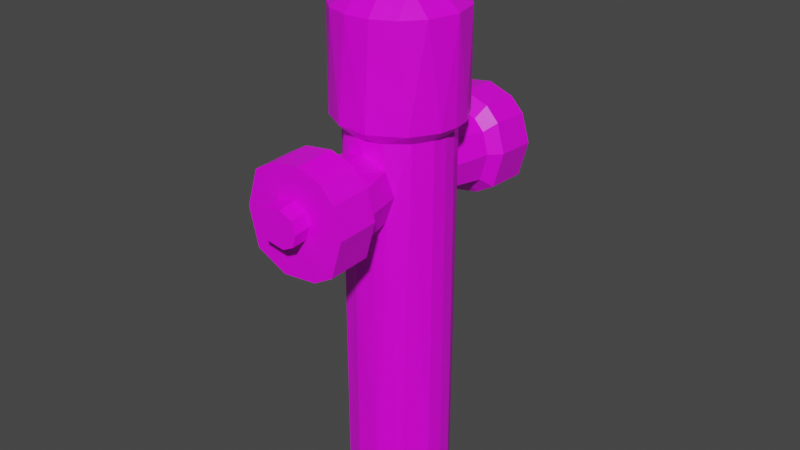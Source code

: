 # Source: Hydrant.blend  (saved by Blender 2.90.8; exported with 4.5.12 LTS)
import bpy
from mathutils import Matrix  # noqa: F401  (used for matrix-valued properties, if any)

bpy.ops.wm.read_factory_settings(use_empty=True)
scene = bpy.context.scene
scene.name = 'Scene'

# ---- collections
col_collection = bpy.data.collections.new('Collection'); scene.collection.children.link(col_collection)

# ---- images (referenced by path relative to the original .blend; pixels are not part of the script)
import os
ASSET_DIR = os.environ.get("B2B_ASSET_DIR", "")  # directory of the original .blend (textures are referenced by path, not embedded)
HERE = os.path.dirname(os.path.abspath(__file__))  # packed textures are extracted next to this script under _unpacked/

def load_image(name, relpath, width, height, colorspace="sRGB"):
    """Load a texture the original file referenced (path relative to the .blend, or extracted next to this script)."""
    p = next((c for c in (os.path.join(HERE, relpath), os.path.join(ASSET_DIR, relpath)) if relpath and os.path.exists(c)), "")
    if p:
        img = bpy.data.images.load(p, check_existing=True)
        img.name = name
    else:  # same state as the original file: an image datablock whose file is absent (Cycles renders it pink)
        img = bpy.data.images.new(name, width, height)
        img.source = "FILE"
        img.filepath = "//" + (relpath or name)
    img.colorspace_settings.name = colorspace
    return img
img_main_txtr_png = load_image('main_txtr.png', 'main_txtr.png', 1024, 1024, 'sRGB')

# ---- materials (node trees are filled in below, after node groups)
mat_material = bpy.data.materials.new('Material')
mat_material.alpha_threshold = 0.0
mat_material.use_transparent_shadow = False
mat_material.line_color = (0.0, 0.0, 0.0, 1.0)

# ---- material node trees
mat_material.use_nodes = True; mat_material.node_tree.nodes.clear()
_N = mat_material.node_tree.nodes; _L = mat_material.node_tree.links
n0 = _N.new('ShaderNodeOutputMaterial'); n0.name = 'Material Output'; n0.location = (300, 300)
n1 = _N.new('ShaderNodeBsdfPrincipled'); n1.name = 'Principled BSDF'; n1.location = (10, 300)
n1.distribution = 'GGX'
n1.subsurface_method = 'BURLEY'
n1.inputs[2].default_value = 0.4
n1.inputs[3].default_value = 1.45
n1.inputs[27].default_value = (0.0, 0.0, 0.0, 1.0)
n1.inputs[28].default_value = 1.0
n2 = _N.new('ShaderNodeTexImage'); n2.name = 'Image Texture'; n2.location = (-356, 201)
n2.image = img_main_txtr_png
_L.new(n1.outputs[0], n0.inputs[0])
_L.new(n2.outputs[0], n1.inputs[0])
n0.is_active_output = True

# ---- world
world_world = bpy.data.worlds.new('World'); scene.world = world_world
world_world.use_nodes = True; world_world.node_tree.nodes.clear()
_N = world_world.node_tree.nodes; _L = world_world.node_tree.links
n0 = _N.new('ShaderNodeOutputWorld'); n0.name = 'World Output'; n0.location = (300, 300)
n1 = _N.new('ShaderNodeBackground'); n1.name = 'Background'; n1.location = (10, 300)
n1.inputs[0].default_value = (0.05088, 0.05088, 0.05088, 1.0)
_L.new(n1.outputs[0], n0.inputs[0])
n0.is_active_output = True
world_world.color = (0.05088, 0.05088, 0.05088)
world_world.use_sun_shadow = False
world_world.sun_shadow_jitter_overblur = 0.0

# ---- meshes
me_cylinder = bpy.data.meshes.new('Cylinder')
me_cylinder.from_pydata([(0.0, 0.06089, -0.03602), (0.0, 0.06089, 0.4036), (0.01188, 0.05972, -0.03602), (0.01188, 0.05972, 0.4036), (0.0233, 0.05626, -0.03602), (0.0233, 0.05626, 0.4036), (0.03383, 0.05063, -0.03602), (0.03383, 0.05063, 0.4036), (0.04306, 0.04306, -0.03602), (0.04306, 0.04306, 0.4036), (0.05063, 0.03383, -0.03602), (0.05063, 0.03383, 0.4036), (0.05626, 0.0233, -0.03602), (0.05626, 0.0233, 0.4036), (0.05972, 0.01188, -0.03602), (0.05972, 0.01188, 0.4036), (0.06089, 4.597e-09, -0.03602), (0.06089, 4.597e-09, 0.4036), (-0.06089, 5.88e-08, -0.03602), (-0.06089, 5.88e-08, 0.4036), (-0.05972, 0.01188, -0.03602), (-0.05972, 0.01188, 0.4036), (-0.05626, 0.0233, -0.03602), (-0.05626, 0.0233, 0.4036), (-0.05063, 0.03383, -0.03602), (-0.05063, 0.03383, 0.4036), (-0.04306, 0.04306, -0.03602), (-0.04306, 0.04306, 0.4036), (-0.03383, 0.05063, -0.03602), (-0.03383, 0.05063, 0.4036), (-0.0233, 0.05626, -0.03602), (-0.0233, 0.05626, 0.4036), (-0.01188, 0.05972, -0.03602), (-0.01188, 0.05972, 0.4036), (0.01431, 0.07193, 0.4161), (-1.791e-09, 0.07334, 0.4161), (0.02807, 0.06776, 0.4161), (0.04075, 0.06098, 0.4161), (0.05186, 0.05186, 0.4161), (0.06098, 0.04075, 0.4161), (0.06776, 0.02807, 0.4161), (0.07193, 0.01431, 0.4161), (0.07334, 1.798e-09, 0.4161), (-0.07334, 6.708e-08, 0.4161), (-0.07193, 0.01431, 0.4161), (-0.06776, 0.02807, 0.4161), (-0.06098, 0.04075, 0.4161), (-0.05186, 0.05186, 0.4161), (-0.04075, 0.06098, 0.4161), (-0.02807, 0.06776, 0.4161), (-0.01431, 0.07193, 0.4161), (0.01431, 0.07193, 0.5335), (2.937e-08, 0.07334, 0.5335), (0.02807, 0.06776, 0.5335), (0.04075, 0.06098, 0.5335), (0.05186, 0.05186, 0.5335), (0.06098, 0.04075, 0.5335), (0.06776, 0.02807, 0.5335), (0.07193, 0.01431, 0.5335), (0.07334, 1.798e-09, 0.5335), (-0.07334, 6.708e-08, 0.5335), (-0.07193, 0.01431, 0.5335), (-0.06776, 0.02807, 0.5335), (-0.06098, 0.04075, 0.5335), (-0.05186, 0.05186, 0.5335), (-0.04075, 0.06098, 0.5335), (-0.02807, 0.06776, 0.5335), (-0.01431, 0.07193, 0.5335), (0.008922, 0.04485, 0.5585), (3.279e-08, 0.04573, 0.5585), (0.0175, 0.04225, 0.5585), (0.02541, 0.03802, 0.5585), (0.03234, 0.03234, 0.5585), (0.03802, 0.02541, 0.5585), (0.04225, 0.0175, 0.5585), (0.04485, 0.008922, 0.5585), (0.04573, 8.638e-09, 0.5585), (-0.04573, 4.934e-08, 0.5585), (-0.04485, 0.008922, 0.5585), (-0.04225, 0.0175, 0.5585), (-0.03802, 0.02541, 0.5585), (-0.03234, 0.03234, 0.5585), (-0.02541, 0.03802, 0.5585), (-0.0175, 0.04225, 0.5585), (-0.008922, 0.04485, 0.5585), (0.008922, 0.04485, 0.5648), (3.305e-08, 0.04573, 0.5648), (0.0175, 0.04225, 0.5648), (0.02541, 0.03802, 0.5648), (0.03234, 0.03234, 0.5648), (0.03802, 0.02541, 0.5648), (0.04225, 0.0175, 0.5648), (0.04485, 0.008922, 0.5648), (0.04573, 8.638e-09, 0.5648), (-0.04573, 4.934e-08, 0.5648), (-0.04485, 0.008922, 0.5648), (-0.04225, 0.0175, 0.5648), (-0.03802, 0.02541, 0.5648), (-0.03234, 0.03234, 0.5648), (-0.02541, 0.03802, 0.5648), (-0.0175, 0.04225, 0.5648), (-0.008922, 0.04485, 0.5648), (0.003582, 0.01801, 0.576), (3.827e-08, 0.01836, 0.576), (0.007026, 0.01696, 0.576), (0.0102, 0.01527, 0.576), (0.01298, 0.01298, 0.576), (0.01527, 0.0102, 0.576), (0.01696, 0.007026, 0.576), (0.01801, 0.003582, 0.576), (0.01836, 1.512e-08, 0.576), (-0.01836, 3.147e-08, 0.576), (-0.01801, 0.003582, 0.576), (-0.01696, 0.007026, 0.576), (-0.01527, 0.0102, 0.576), (-0.01298, 0.01298, 0.576), (-0.0102, 0.01527, 0.576), (-0.007026, 0.01696, 0.576), (-0.003582, 0.01801, 0.576), (0.003582, 0.01801, 0.6019), (3.827e-08, 0.01836, 0.6019), (0.007026, 0.01696, 0.6019), (0.0102, 0.01527, 0.6019), (0.01298, 0.01298, 0.6019), (0.01527, 0.0102, 0.6019), (0.01696, 0.007026, 0.6019), (0.01801, 0.003582, 0.6019), (0.01836, 1.512e-08, 0.6019), (-0.01836, 3.147e-08, 0.6019), (-0.01801, 0.003582, 0.6019), (-0.01696, 0.007026, 0.6019), (-0.01527, 0.0102, 0.6019), (-0.01298, 0.01298, 0.6019), (-0.0102, 0.01527, 0.6019), (-0.007026, 0.01696, 0.6019), (-0.003582, 0.01801, 0.6019), (-0.00111, 0.06186, 0.3878), (-0.01682, 0.06031, 0.3847), (-0.03038, 0.0562, 0.3757), (-0.03389, 0.05278, 0.3466), (-0.03038, 0.0562, 0.3174), (-0.01682, 0.06031, 0.3085), (-0.00111, 0.06186, 0.3054), (0.01461, 0.06031, 0.3085), (0.0206, 0.05849, 0.3123), (0.02816, 0.0562, 0.3174), (0.02972, 0.05573, 0.3237), (0.03524, 0.05278, 0.3466), (0.02972, 0.05573, 0.3695), (-0.03383, 0.05063, 0.3451), (0.0206, 0.05849, 0.3809), (0.006994, 0.06106, 0.387), (0.03529, 0.05063, 0.3454), (-0.001959, 0.09656, 0.3925), (-0.02231, 0.09657, 0.389), (-0.03986, 0.09658, 0.379), (-0.04904, 0.09664, 0.3464), (-0.03986, 0.09669, 0.3139), (-0.02231, 0.09671, 0.3039), (-0.001959, 0.09671, 0.3004), (0.01839, 0.09671, 0.3039), (0.02616, 0.0967, 0.3082), (0.03595, 0.09669, 0.3139), (0.03797, 0.09668, 0.3209), (0.04512, 0.09664, 0.3464), (0.03797, 0.09659, 0.372), (0.02616, 0.09657, 0.3847), (0.008536, 0.09656, 0.3916), (-0.003889, 0.1082, 0.4086), (-0.03091, 0.1082, 0.404), (-0.05422, 0.1081, 0.3907), (-0.0664, 0.1079, 0.3475), (-0.05422, 0.1077, 0.3042), (-0.03091, 0.1077, 0.291), (-0.003889, 0.1076, 0.2863), (0.02314, 0.1077, 0.291), (0.03345, 0.1077, 0.2966), (0.04644, 0.1077, 0.3042), (0.04912, 0.1078, 0.3135), (0.05862, 0.1079, 0.3475), (0.04912, 0.1081, 0.3814), (0.03345, 0.1082, 0.3983), (0.01005, 0.1082, 0.4074), (-0.004765, 0.157, 0.3702), (-0.01705, 0.1571, 0.3681), (-0.02519, 0.1572, 0.3635), (-0.02912, 0.1576, 0.3495), (-0.02519, 0.158, 0.3356), (-0.01705, 0.1581, 0.3309), (-0.00499, 0.1582, 0.3289), (0.007122, 0.1581, 0.3309), (0.0115, 0.158, 0.3333), (0.01532, 0.158, 0.3358), (-0.01557, 0.1787, 0.3669), (0.01915, 0.1576, 0.3495), (0.01617, 0.1573, 0.3602), (0.01091, 0.1571, 0.3658), (0.0009784, 0.157, 0.3697), (-0.03091, 0.1553, 0.4017), (-0.003889, 0.1552, 0.4063), (-0.05422, 0.1557, 0.3884), (-0.0664, 0.1569, 0.3452), (-0.05422, 0.1582, 0.302), (-0.03091, 0.1585, 0.2887), (-0.003889, 0.1587, 0.284), (0.02314, 0.1585, 0.2887), (0.03345, 0.1584, 0.2944), (0.04644, 0.1582, 0.302), (0.04912, 0.1579, 0.3112), (0.05862, 0.1569, 0.3452), (0.04912, 0.156, 0.3791), (0.03345, 0.1555, 0.396), (0.01005, 0.1552, 0.4051), (-0.003277, 0.1787, 0.369), (-0.0237, 0.1789, 0.3623), (-0.02763, 0.1793, 0.3483), (-0.0237, 0.1796, 0.3344), (-0.01557, 0.1798, 0.3298), (-0.003501, 0.1798, 0.3277), (0.008611, 0.1798, 0.3298), (0.01299, 0.1797, 0.3322), (0.01681, 0.1796, 0.3346), (0.01765, 0.179, 0.359), (0.02064, 0.1793, 0.3483), (0.0124, 0.1788, 0.3647), (0.002467, 0.1787, 0.3685)], [], [(6, 152, 7, 9, 8), (8, 9, 11, 10), (10, 11, 13, 12), (12, 13, 15, 14), (14, 15, 17, 16), (18, 19, 21, 20), (20, 21, 23, 22), (22, 23, 25, 24), (24, 25, 27, 26), (26, 27, 29, 149, 28), (146, 147, 152, 6), (0, 2, 4, 6, 8, 10, 12, 14, 16, 18, 20, 22, 24, 26, 28, 30, 32), (47, 46, 63, 64), (27, 25, 46, 47), (13, 11, 39, 40), (5, 3, 34, 36), (29, 27, 47, 48), (15, 13, 40, 41), (21, 19, 43, 44), (7, 5, 36, 37), (31, 29, 48, 49), (17, 15, 41, 42), (23, 21, 44, 45), (9, 7, 37, 38), (33, 31, 49, 50), (25, 23, 45, 46), (11, 9, 38, 39), (3, 1, 35, 34), (1, 33, 50, 35), (67, 66, 83, 84), (36, 34, 51, 53), (48, 47, 64, 65), (37, 36, 53, 54), (49, 48, 65, 66), (38, 37, 54, 55), (50, 49, 66, 67), (39, 38, 55, 56), (35, 50, 67, 52), (40, 39, 56, 57), (41, 40, 57, 58), (42, 41, 58, 59), (44, 43, 60, 61), (45, 44, 61, 62), (46, 45, 62, 63), (34, 35, 52, 51), (56, 55, 72, 73), (52, 67, 84, 69), (57, 56, 73, 74), (58, 57, 74, 75), (59, 58, 75, 76), (61, 60, 77, 78), (62, 61, 78, 79), (63, 62, 79, 80), (51, 52, 69, 68), (64, 63, 80, 81), (53, 51, 68, 70), (65, 64, 81, 82), (54, 53, 70, 71), (66, 65, 82, 83), (55, 54, 71, 72), (76, 75, 92, 93), (78, 77, 94, 95), (79, 78, 95, 96), (80, 79, 96, 97), (68, 69, 86, 85), (81, 80, 97, 98), (70, 68, 85, 87), (82, 81, 98, 99), (71, 70, 87, 88), (83, 82, 99, 100), (72, 71, 88, 89), (84, 83, 100, 101), (73, 72, 89, 90), (69, 84, 101, 86), (74, 73, 90, 91), (75, 74, 91, 92), (114, 113, 130, 131), (95, 94, 111, 112), (96, 95, 112, 113), (97, 96, 113, 114), (85, 86, 103, 102), (98, 97, 114, 115), (87, 85, 102, 104), (99, 98, 115, 116), (88, 87, 104, 105), (100, 99, 116, 117), (89, 88, 105, 106), (101, 100, 117, 118), (90, 89, 106, 107), (86, 101, 118, 103), (91, 90, 107, 108), (92, 91, 108, 109), (93, 92, 109, 110), (119, 120, 135, 134, 133, 132, 131, 130, 129, 128, 127, 126, 125, 124, 123, 122, 121), (102, 103, 120, 119), (115, 114, 131, 132), (104, 102, 119, 121), (116, 115, 132, 133), (105, 104, 121, 122), (117, 116, 133, 134), (106, 105, 122, 123), (118, 117, 134, 135), (107, 106, 123, 124), (103, 118, 135, 120), (108, 107, 124, 125), (109, 108, 125, 126), (110, 109, 126, 127), (112, 111, 128, 129), (113, 112, 129, 130), (7, 148, 150, 5), (5, 150, 151, 3), (3, 151, 136, 1), (1, 136, 137, 33), (33, 137, 138, 31), (138, 139, 149, 29, 31), (28, 140, 141, 30), (30, 141, 142, 32), (32, 142, 143, 0), (0, 143, 144, 2), (2, 144, 145, 4), (4, 145, 146, 6), (149, 139, 140, 28), (152, 147, 148, 7), (150, 148, 165, 166), (143, 142, 159, 160), (151, 150, 166, 167), (144, 143, 160, 161), (137, 136, 153, 154), (136, 151, 167, 153), (145, 144, 161, 162), (138, 137, 154, 155), (146, 145, 162, 163), (139, 138, 155, 156), (147, 146, 163, 164), (140, 139, 156, 157), (148, 147, 164, 165), (141, 140, 157, 158), (142, 141, 158, 159), (167, 166, 181, 182), (160, 159, 174, 175), (153, 167, 182, 168), (161, 160, 175, 176), (154, 153, 168, 169), (162, 161, 176, 177), (155, 154, 169, 170), (163, 162, 177, 178), (156, 155, 170, 171), (164, 163, 178, 179), (157, 156, 171, 172), (165, 164, 179, 180), (158, 157, 172, 173), (166, 165, 180, 181), (159, 158, 173, 174), (174, 173, 203, 204), (182, 181, 211, 212), (175, 174, 204, 205), (168, 182, 212, 199), (176, 175, 205, 206), (169, 168, 199, 198), (177, 176, 206, 207), (170, 169, 198, 200), (178, 177, 207, 208), (171, 170, 200, 201), (179, 178, 208, 209), (172, 171, 201, 202), (180, 179, 209, 210), (173, 172, 202, 203), (181, 180, 210, 211), (188, 187, 216, 217), (183, 184, 198, 199), (184, 185, 200, 198), (185, 186, 201, 200), (186, 187, 202, 201), (187, 188, 203, 202), (188, 189, 204, 203), (189, 190, 205, 204), (190, 191, 206, 205), (191, 192, 207, 206), (192, 208, 207), (192, 194, 209, 208), (194, 195, 210, 209), (195, 196, 211, 210), (196, 197, 212, 211), (197, 183, 199, 212), (193, 213, 225, 224, 222, 223, 221, 220, 219, 218, 217, 216, 215, 214), (196, 195, 222, 224), (189, 188, 217, 218), (197, 196, 224, 225), (190, 189, 218, 219), (183, 197, 225, 213), (191, 190, 219, 220), (184, 183, 213, 193), (194, 192, 221, 223), (192, 191, 220, 221), (185, 184, 193, 214), (186, 185, 214, 215), (187, 186, 215, 216), (195, 194, 223, 222)])
_uv = me_cylinder.uv_layers.new(name='UVMap')
_uv.uv.foreach_set('vector', [0.7606, 0.5, 0.7606, 0.5, 0.7606, 0.5, 0.7606, 0.5, 0.7606, 0.5, 0.7606, 0.5, 0.7606, 0.5, 0.7606, 0.5, 0.7606, 0.5, 0.7606, 0.5, 0.7606, 0.5, 0.7606, 0.5, 0.7606, 0.5, 0.7606, 0.5, 0.7606, 0.5, 0.7606, 0.5, 0.7606, 0.5, 0.7606, 0.5, 0.7606, 0.5, 0.7606, 0.5, 0.7606, 0.5, 0.7606, 0.5, 0.7606, 0.5, 0.7606, 0.5, 0.7606, 0.5, 0.7606, 0.5, 0.7606, 0.5, 0.7606, 0.5, 0.7606, 0.5, 0.7606, 0.5, 0.7606, 0.5, 0.7606, 0.5, 0.7606, 0.5, 0.7606, 0.5, 0.7606, 0.5, 0.7606, 0.5, 0.7606, 0.5, 0.7606, 0.5, 0.7606, 0.5, 0.7606, 0.5, 0.7606, 0.5, 0.7606, 0.5, 0.7606, 0.5, 0.7606, 0.5, 0.7606, 0.5, 0.7606, 0.5, 0.7606, 0.5, 0.7606, 0.5, 0.7606, 0.5, 0.7606, 0.5, 0.7606, 0.5, 0.7606, 0.5, 0.7606, 0.5, 0.7606, 0.5, 0.7606, 0.5, 0.7606, 0.5, 0.7606, 0.5, 0.7606, 0.5, 0.7606, 0.5, 0.7606, 0.5, 0.7606, 0.5, 0.7606, 0.5, 0.7606, 0.5, 0.7606, 0.5, 0.7606, 0.5, 0.7606, 0.5, 0.7606, 0.5, 0.7796, 0.5, 0.7796, 0.5, 0.7796, 0.5, 0.7796, 0.5, 0.7796, 0.5, 0.7796, 0.5, 0.7796, 0.5, 0.7796, 0.5, 0.7796, 0.5, 0.7796, 0.5, 0.7796, 0.5, 0.7796, 0.5, 0.7796, 0.5, 0.7796, 0.5, 0.7796, 0.5, 0.7796, 0.5, 0.7796, 0.5, 0.7796, 0.5, 0.7796, 0.5, 0.7796, 0.5, 0.7796, 0.5, 0.7796, 0.5, 0.7796, 0.5, 0.7796, 0.5, 0.7796, 0.5, 0.7796, 0.5, 0.7796, 0.5, 0.7796, 0.5, 0.7796, 0.5, 0.7796, 0.5, 0.7796, 0.5, 0.7796, 0.5, 0.7796, 0.5, 0.7796, 0.5, 0.7796, 0.5, 0.7796, 0.5, 0.7796, 0.5, 0.7796, 0.5, 0.7796, 0.5, 0.7796, 0.5, 0.7796, 0.5, 0.7796, 0.5, 0.7796, 0.5, 0.7796, 0.5, 0.7796, 0.5, 0.7796, 0.5, 0.7796, 0.5, 0.7796, 0.5, 0.7796, 0.5, 0.7796, 0.5, 0.7796, 0.5, 0.7796, 0.5, 0.7796, 0.5, 0.7796, 0.5, 0.7796, 0.5, 0.7796, 0.5, 0.7796, 0.5, 0.7796, 0.5, 0.7796, 0.5, 0.7796, 0.5, 0.7796, 0.5, 0.7796, 0.5, 0.7796, 0.5, 0.7796, 0.5, 0.7606, 0.5, 0.7606, 0.5, 0.7606, 0.5, 0.7606, 0.5, 0.7606, 0.5, 0.7606, 0.5, 0.7606, 0.5, 0.7606, 0.5, 0.7606, 0.5, 0.7606, 0.5, 0.7606, 0.5, 0.7606, 0.5, 0.7606, 0.5, 0.7606, 0.5, 0.7606, 0.5, 0.7606, 0.5, 0.7606, 0.5, 0.7606, 0.5, 0.7606, 0.5, 0.7606, 0.5, 0.7606, 0.5, 0.7606, 0.5, 0.7606, 0.5, 0.7606, 0.5, 0.7606, 0.5, 0.7606, 0.5, 0.7606, 0.5, 0.7606, 0.5, 0.7606, 0.5, 0.7606, 0.5, 0.7606, 0.5, 0.7606, 0.5, 0.7606, 0.5, 0.7606, 0.5, 0.7606, 0.5, 0.7606, 0.5, 0.7606, 0.5, 0.7606, 0.5, 0.7606, 0.5, 0.7606, 0.5, 0.7606, 0.5, 0.7606, 0.5, 0.7606, 0.5, 0.7606, 0.5, 0.7606, 0.5, 0.7606, 0.5, 0.7606, 0.5, 0.7606, 0.5, 0.7606, 0.5, 0.7606, 0.5, 0.7606, 0.5, 0.7606, 0.5, 0.7606, 0.5, 0.7606, 0.5, 0.7606, 0.5, 0.7606, 0.5, 0.7606, 0.5, 0.7606, 0.5, 0.7606, 0.5, 0.7606, 0.5, 0.7606, 0.5, 0.7606, 0.5, 0.7606, 0.5, 0.7606, 0.5, 0.7606, 0.5, 0.7606, 0.5, 0.7606, 0.5, 0.7606, 0.5, 0.7606, 0.5, 0.7606, 0.5, 0.7606, 0.5, 0.7606, 0.5, 0.7606, 0.5, 0.7606, 0.5, 0.7606, 0.5, 0.7606, 0.5, 0.7606, 0.5, 0.7606, 0.5, 0.7606, 0.5, 0.7606, 0.5, 0.7606, 0.5, 0.7606, 0.5, 0.7606, 0.5, 0.7606, 0.5, 0.7606, 0.5, 0.7606, 0.5, 0.7606, 0.5, 0.7606, 0.5, 0.7606, 0.5, 0.7606, 0.5, 0.7606, 0.5, 0.7606, 0.5, 0.7606, 0.5, 0.7606, 0.5, 0.7606, 0.5, 0.7606, 0.5, 0.7606, 0.5, 0.7606, 0.5, 0.7606, 0.5, 0.7606, 0.5, 0.7606, 0.5, 0.7606, 0.5, 0.7606, 0.5, 0.7606, 0.5, 0.7606, 0.5, 0.7606, 0.5, 0.7606, 0.5, 0.7606, 0.5, 0.7606, 0.5, 0.7606, 0.5, 0.7606, 0.5, 0.7606, 0.5, 0.7606, 0.5, 0.7606, 0.5, 0.7606, 0.5, 0.7606, 0.5, 0.7606, 0.5, 0.7606, 0.5, 0.7606, 0.5, 0.7606, 0.5, 0.7606, 0.5, 0.7606, 0.5, 0.7606, 0.5, 0.7606, 0.5, 0.7796, 0.5, 0.7796, 0.5, 0.7796, 0.5, 0.7796, 0.5, 0.7796, 0.5, 0.7796, 0.5, 0.7796, 0.5, 0.7796, 0.5, 0.7796, 0.5, 0.7796, 0.5, 0.7796, 0.5, 0.7796, 0.5, 0.7796, 0.5, 0.7796, 0.5, 0.7796, 0.5, 0.7796, 0.5, 0.7796, 0.5, 0.7796, 0.5, 0.7796, 0.5, 0.7796, 0.5, 0.7796, 0.5, 0.7796, 0.5, 0.7796, 0.5, 0.7796, 0.5, 0.7796, 0.5, 0.7796, 0.5, 0.7796, 0.5, 0.7796, 0.5, 0.7796, 0.5, 0.7796, 0.5, 0.7796, 0.5, 0.7796, 0.5, 0.7796, 0.5, 0.7796, 0.5, 0.7796, 0.5, 0.7796, 0.5, 0.7796, 0.5, 0.7796, 0.5, 0.7796, 0.5, 0.7796, 0.5, 0.7796, 0.5, 0.7796, 0.5, 0.7796, 0.5, 0.7796, 0.5, 0.7796, 0.5, 0.7796, 0.5, 0.7796, 0.5, 0.7796, 0.5, 0.7796, 0.5, 0.7796, 0.5, 0.7796, 0.5, 0.7796, 0.5, 0.7796, 0.5, 0.7796, 0.5, 0.7796, 0.5, 0.7796, 0.5, 0.7796, 0.5, 0.7796, 0.5, 0.7796, 0.5, 0.7796, 0.5, 0.7796, 0.5, 0.7796, 0.5, 0.7796, 0.5, 0.7796, 0.5, 0.7606, 0.5, 0.7606, 0.5, 0.7606, 0.5, 0.7606, 0.5, 0.7606, 0.5, 0.7606, 0.5, 0.7606, 0.5, 0.7606, 0.5, 0.7606, 0.5, 0.7606, 0.5, 0.7606, 0.5, 0.7606, 0.5, 0.7606, 0.5, 0.7606, 0.5, 0.7606, 0.5, 0.7606, 0.5, 0.7606, 0.5, 0.7606, 0.5, 0.7606, 0.5, 0.7606, 0.5, 0.7606, 0.5, 0.7606, 0.5, 0.7606, 0.5, 0.7606, 0.5, 0.7606, 0.5, 0.7606, 0.5, 0.7606, 0.5, 0.7606, 0.5, 0.7606, 0.5, 0.7606, 0.5, 0.7606, 0.5, 0.7606, 0.5, 0.7606, 0.5, 0.7606, 0.5, 0.7606, 0.5, 0.7606, 0.5, 0.7606, 0.5, 0.7606, 0.5, 0.7606, 0.5, 0.7606, 0.5, 0.7606, 0.5, 0.7606, 0.5, 0.7606, 0.5, 0.7606, 0.5, 0.7606, 0.5, 0.7606, 0.5, 0.7606, 0.5, 0.7606, 0.5, 0.7606, 0.5, 0.7606, 0.5, 0.7606, 0.5, 0.7606, 0.5, 0.7606, 0.5, 0.7606, 0.5, 0.7606, 0.5, 0.7606, 0.5, 0.7606, 0.5, 0.7606, 0.5, 0.7606, 0.5, 0.7606, 0.5, 0.7606, 0.5, 0.7606, 0.5, 0.7606, 0.5, 0.7606, 0.5, 0.7606, 0.5, 0.7606, 0.5, 0.7606, 0.5, 0.7606, 0.5, 0.7606, 0.5, 0.7606, 0.5, 0.7606, 0.5, 0.7606, 0.5, 0.7606, 0.5, 0.7606, 0.5, 0.7606, 0.5, 0.7606, 0.5, 0.7606, 0.5, 0.7606, 0.5, 0.7606, 0.5, 0.7606, 0.5, 0.7606, 0.5, 0.7606, 0.5, 0.7606, 0.5, 0.7606, 0.5, 0.7606, 0.5, 0.7606, 0.5, 0.7606, 0.5, 0.7606, 0.5, 0.7606, 0.5, 0.7606, 0.5, 0.7606, 0.5, 0.7606, 0.5, 0.7606, 0.5, 0.7606, 0.5, 0.7606, 0.5, 0.7606, 0.5, 0.7606, 0.5, 0.7606, 0.5, 0.7606, 0.5, 0.7606, 0.5, 0.7606, 0.5, 0.7606, 0.5, 0.7606, 0.5, 0.7606, 0.5, 0.7606, 0.5, 0.7606, 0.5, 0.7606, 0.5, 0.7606, 0.5, 0.7606, 0.5, 0.7606, 0.5, 0.7606, 0.5, 0.7606, 0.5, 0.7606, 0.5, 0.7606, 0.5, 0.7606, 0.5, 0.7606, 0.5, 0.7606, 0.5, 0.7606, 0.5, 0.7606, 0.5, 0.7606, 0.5, 0.7606, 0.5, 0.7606, 0.5, 0.7606, 0.5, 0.7606, 0.5, 0.7606, 0.5, 0.7606, 0.5, 0.7606, 0.5, 0.7606, 0.5, 0.7606, 0.5, 0.7606, 0.5, 0.7606, 0.5, 0.7606, 0.5, 0.7606, 0.5, 0.7606, 0.5, 0.7606, 0.5, 0.7606, 0.5, 0.7606, 0.5, 0.7606, 0.5, 0.7606, 0.5, 0.7606, 0.5, 0.7606, 0.5, 0.7606, 0.5, 0.7606, 0.5, 0.7606, 0.5, 0.7606, 0.5, 0.7606, 0.5, 0.7606, 0.5, 0.7606, 0.5, 0.7606, 0.5, 0.7606, 0.5, 0.7606, 0.5, 0.7606, 0.5, 0.7606, 0.5, 0.7606, 0.5, 0.7606, 0.5, 0.7606, 0.5, 0.7606, 0.5, 0.7606, 0.5, 0.7606, 0.5, 0.7606, 0.5, 0.7606, 0.5, 0.7606, 0.5, 0.7606, 0.5, 0.7606, 0.5, 0.7606, 0.5, 0.7606, 0.5, 0.7606, 0.5, 0.7606, 0.5, 0.7606, 0.5, 0.7606, 0.5, 0.7606, 0.5, 0.7606, 0.5, 0.7606, 0.5, 0.7606, 0.5, 0.7606, 0.5, 0.7606, 0.5, 0.7606, 0.5, 0.7606, 0.5, 0.7606, 0.5, 0.7606, 0.5, 0.7606, 0.5, 0.7606, 0.5, 0.7606, 0.5, 0.7606, 0.5, 0.7606, 0.5, 0.7606, 0.5, 0.7606, 0.5, 0.7606, 0.5, 0.7606, 0.5, 0.7606, 0.5, 0.7606, 0.5, 0.7606, 0.5, 0.7606, 0.5, 0.7606, 0.5, 0.7606, 0.5, 0.7606, 0.5, 0.7606, 0.5, 0.7606, 0.5, 0.7606, 0.5, 0.7606, 0.5, 0.7606, 0.5, 0.7606, 0.5, 0.7596, 0.5, 0.7596, 0.5, 0.7596, 0.5, 0.7596, 0.5, 0.7596, 0.5, 0.7596, 0.5, 0.7596, 0.5, 0.7596, 0.5, 0.7596, 0.5, 0.7596, 0.5, 0.7596, 0.5, 0.7596, 0.5, 0.7596, 0.5, 0.7596, 0.5, 0.7596, 0.5, 0.7596, 0.5, 0.7596, 0.5, 0.7596, 0.5, 0.7596, 0.5, 0.7596, 0.5, 0.7596, 0.5, 0.7596, 0.5, 0.7596, 0.5, 0.7596, 0.5, 0.7596, 0.5, 0.7596, 0.5, 0.7596, 0.5, 0.7596, 0.5, 0.7596, 0.5, 0.7596, 0.5, 0.7596, 0.5, 0.7596, 0.5, 0.7596, 0.5, 0.7596, 0.5, 0.7596, 0.5, 0.7596, 0.5, 0.7596, 0.5, 0.7596, 0.5, 0.7596, 0.5, 0.7596, 0.5, 0.7596, 0.5, 0.7596, 0.5, 0.7596, 0.5, 0.7596, 0.5, 0.7596, 0.5, 0.7596, 0.5, 0.7596, 0.5, 0.7596, 0.5, 0.7596, 0.5, 0.7596, 0.5, 0.7596, 0.5, 0.7596, 0.5, 0.7596, 0.5, 0.7596, 0.5, 0.7596, 0.5, 0.7596, 0.5, 0.7596, 0.5, 0.7596, 0.5, 0.7596, 0.5, 0.7596, 0.5, 0.7758, 0.5, 0.7758, 0.5, 0.7758, 0.5, 0.7758, 0.5, 0.7758, 0.5, 0.7758, 0.5, 0.7758, 0.5, 0.7758, 0.5, 0.7758, 0.5, 0.7758, 0.5, 0.7758, 0.5, 0.7758, 0.5, 0.7758, 0.5, 0.7758, 0.5, 0.7758, 0.5, 0.7758, 0.5, 0.7758, 0.5, 0.7758, 0.5, 0.7758, 0.5, 0.7758, 0.5, 0.7758, 0.5, 0.7758, 0.5, 0.7758, 0.5, 0.7758, 0.5, 0.7758, 0.5, 0.7758, 0.5, 0.7758, 0.5, 0.7758, 0.5, 0.7758, 0.5, 0.7758, 0.5, 0.7758, 0.5, 0.7758, 0.5, 0.7758, 0.5, 0.7758, 0.5, 0.7758, 0.5, 0.7758, 0.5, 0.7758, 0.5, 0.7758, 0.5, 0.7758, 0.5, 0.7758, 0.5, 0.7758, 0.5, 0.7758, 0.5, 0.7758, 0.5, 0.7758, 0.5, 0.7758, 0.5, 0.7758, 0.5, 0.7758, 0.5, 0.7758, 0.5, 0.7758, 0.5, 0.7758, 0.5, 0.7758, 0.5, 0.7758, 0.5, 0.7758, 0.5, 0.7758, 0.5, 0.7758, 0.5, 0.7758, 0.5, 0.7758, 0.5, 0.7758, 0.5, 0.7758, 0.5, 0.7758, 0.5, 0.7606, 0.5, 0.7606, 0.5, 0.7606, 0.5, 0.7606, 0.5, 0.7606, 0.5, 0.7606, 0.5, 0.7606, 0.5, 0.7606, 0.5, 0.7606, 0.5, 0.7606, 0.5, 0.7606, 0.5, 0.7606, 0.5, 0.7606, 0.5, 0.7606, 0.5, 0.7606, 0.5, 0.7606, 0.5, 0.7606, 0.5, 0.7606, 0.5, 0.7606, 0.5, 0.7606, 0.5, 0.7606, 0.5, 0.7606, 0.5, 0.7606, 0.5, 0.7606, 0.5, 0.7606, 0.5, 0.7606, 0.5, 0.7606, 0.5, 0.7606, 0.5, 0.7606, 0.5, 0.7606, 0.5, 0.7606, 0.5, 0.7606, 0.5, 0.7606, 0.5, 0.7606, 0.5, 0.7606, 0.5, 0.7606, 0.5, 0.7606, 0.5, 0.7606, 0.5, 0.7606, 0.5, 0.7606, 0.5, 0.7606, 0.5, 0.7606, 0.5, 0.7606, 0.5, 0.7606, 0.5, 0.7606, 0.5, 0.7606, 0.5, 0.7606, 0.5, 0.7606, 0.5, 0.7606, 0.5, 0.7606, 0.5, 0.7606, 0.5, 0.7606, 0.5, 0.7606, 0.5, 0.7606, 0.5, 0.7606, 0.5, 0.7606, 0.5, 0.7606, 0.5, 0.7606, 0.5, 0.7606, 0.5, 0.7606, 0.5, 0.7606, 0.5, 0.7606, 0.5, 0.7606, 0.5, 0.7606, 0.5, 0.7606, 0.5, 0.7606, 0.5, 0.7606, 0.5, 0.7606, 0.5, 0.7606, 0.5, 0.7606, 0.5, 0.7606, 0.5, 0.7606, 0.5, 0.7606, 0.5, 0.7606, 0.5, 0.7606, 0.5, 0.7606, 0.5, 0.7606, 0.5, 0.7606, 0.5, 0.7606, 0.5, 0.7606, 0.5, 0.7606, 0.5, 0.7606, 0.5, 0.7606, 0.5, 0.7606, 0.5, 0.7606, 0.5, 0.7606, 0.5, 0.7606, 0.5, 0.7606, 0.5, 0.7606, 0.5, 0.7606, 0.5, 0.7606, 0.5, 0.7606, 0.5, 0.7606, 0.5, 0.7606, 0.5, 0.7606, 0.5, 0.7606, 0.5, 0.7606, 0.5, 0.7606, 0.5, 0.7606, 0.5, 0.7606, 0.5, 0.7606, 0.5, 0.7606, 0.5, 0.7606, 0.5, 0.7606, 0.5, 0.7606, 0.5, 0.7606, 0.5, 0.7606, 0.5, 0.7606, 0.5, 0.7606, 0.5, 0.7606, 0.5, 0.7606, 0.5, 0.7606, 0.5, 0.7606, 0.5, 0.7606, 0.5, 0.7606, 0.5, 0.7606, 0.5, 0.7606, 0.5, 0.7606, 0.5, 0.7606, 0.5, 0.7606, 0.5, 0.7606, 0.5, 0.7606, 0.5, 0.7606, 0.5, 0.7606, 0.5, 0.7606, 0.5, 0.7606, 0.5, 0.7606, 0.5, 0.7606, 0.5, 0.7606, 0.5, 0.7606, 0.5, 0.7606, 0.5, 0.7606, 0.5, 0.7606, 0.5, 0.7606, 0.5, 0.7606, 0.5, 0.7606, 0.5, 0.7606, 0.5, 0.7606, 0.5, 0.7606, 0.5, 0.7606, 0.5, 0.7606, 0.5, 0.7606, 0.5, 0.7606, 0.5, 0.7606, 0.5, 0.7606, 0.5, 0.7606, 0.5, 0.7606, 0.5, 0.7606, 0.5, 0.7606, 0.5, 0.7606, 0.5, 0.7606, 0.5, 0.7606, 0.5, 0.7606, 0.5, 0.7606, 0.5, 0.7606, 0.5, 0.7606, 0.5, 0.7606, 0.5, 0.7606, 0.5, 0.7606, 0.5, 0.7606, 0.5, 0.7606, 0.5, 0.7606, 0.5, 0.7606, 0.5, 0.7606, 0.5, 0.7606, 0.5, 0.7606, 0.5, 0.7606, 0.5, 0.7606, 0.5, 0.7606, 0.5, 0.7606, 0.5, 0.7606, 0.5, 0.7606, 0.5, 0.7606, 0.5, 0.7606, 0.5, 0.7606, 0.5, 0.7606, 0.5, 0.7606, 0.5, 0.7606, 0.5, 0.7606, 0.5, 0.7606, 0.5, 0.7606, 0.5, 0.7606, 0.5, 0.7606, 0.5, 0.7606, 0.5, 0.7606, 0.5, 0.7606, 0.5, 0.7606, 0.5, 0.7606, 0.5, 0.7606, 0.5])
me_cylinder.materials.append(mat_material)
me_cylinder.use_remesh_fix_poles = True
me_cylinder.use_remesh_preserve_attributes = False
me_cylinder.use_mirror_vertex_groups = False
me_cylinder.update()

# ---- objects
ob_cylinder = bpy.data.objects.new('Cylinder', me_cylinder)

# ---- transforms, parenting, visibility, modifiers, constraints
ob_cylinder.location = (0.0, 0.0, 0.0)
ob_cylinder.lineart.crease_threshold = 0.0
_m = ob_cylinder.modifiers.new('Decimate', 'DECIMATE')
_m.ratio = 0.5
_m.use_collapse_triangulate = True
_m = ob_cylinder.modifiers.new('Mirror', 'MIRROR')
_m.use_axis = (False, True, False)

# ---- collection membership
col_collection.objects.link(ob_cylinder)

# ---- scene / render settings (as saved in the file)
scene.frame_start = 1; scene.frame_end = 250; scene.frame_set(3)
scene.render.engine = 'BLENDER_EEVEE_NEXT'
scene.cycles.use_denoising = False
scene.cycles.samples = 128
scene.cycles.sampling_pattern = 'TABULATED_SOBOL'
scene.cycles.use_adaptive_sampling = False
scene.cycles.use_light_tree = False
scene.view_settings.view_transform = 'Filmic'
bpy.context.view_layer.update()

# ---- added for rendering (the .blend has no active camera and no usable light): camera, sun
cam_auto = bpy.data.cameras.new('AutoCamera')
cam_auto.lens = 50.0
cam_auto.sensor_width = 36.0
cam_auto.clip_end = 1000.0
ob_auto_camera = bpy.data.objects.new('AutoCamera', cam_auto)
scene.collection.objects.link(ob_auto_camera)
ob_auto_camera.location = (0.6914, -0.829687, 0.836062)
ob_auto_camera.rotation_euler = (1.09748, -7.21219e-08, 0.694738)
scene.camera = ob_auto_camera
light_auto_sun = bpy.data.lights.new('AutoSun', 'SUN')
light_auto_sun.energy = 3.0
light_auto_sun.angle = 0.0523599
ob_auto_sun = bpy.data.objects.new('AutoSun', light_auto_sun)
scene.collection.objects.link(ob_auto_sun)
ob_auto_sun.rotation_euler = (0.872665, 0.174533, 0.523599)
bpy.context.view_layer.update()
